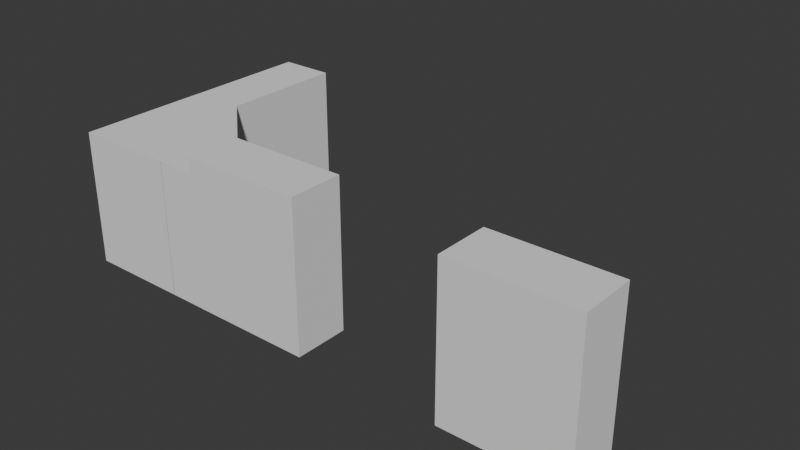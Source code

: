 # Source: Kitchen_Upper_Cupboard.blend  (saved by Blender 5.0.118; exported with 4.5.12 LTS)
import bpy
from mathutils import Matrix  # noqa: F401  (used for matrix-valued properties, if any)

bpy.ops.wm.read_factory_settings(use_empty=True)
scene = bpy.context.scene
scene.name = 'Scene'

# ---- collections
col_upper_cupboards = bpy.data.collections.new('Upper_Cupboards'); scene.collection.children.link(col_upper_cupboards)

# ---- world
world_world = bpy.data.worlds.new('World'); scene.world = world_world
world_world.use_nodes = True; world_world.node_tree.nodes.clear()
_N = world_world.node_tree.nodes; _L = world_world.node_tree.links
n0 = _N.new('ShaderNodeOutputWorld'); n0.name = 'World Output'; n0.location = (200, 100)
n1 = _N.new('ShaderNodeBackground'); n1.name = 'Background'; n1.location = (-200, 100)
n1.inputs[0].default_value = (0.05088, 0.05088, 0.05088, 1.0)
_L.new(n1.outputs[0], n0.inputs[0])
n0.is_active_output = True
world_world.color = (0.05088, 0.05088, 0.05088)
world_world.sun_shadow_jitter_overblur = 0.0

# ---- meshes
me_cube_103 = bpy.data.meshes.new('Cube.103')
me_cube_103.from_pydata([(-0.7684, -0.2, -0.597), (-0.7684, -0.2, 0.6099), (-0.849, 0.2118, -0.6776), (-0.849, 0.2118, 0.6905), (0.7684, -0.2, -0.597), (0.7684, -0.2, 0.6099), (0.849, 0.2118, -0.6776), (0.849, 0.2118, 0.6905), (-0.849, -0.2, -0.6776), (-0.849, -0.2, 0.6905), (0.849, -0.2, 0.6905), (0.849, -0.2, -0.6776), (-0.7684, 0.1922, -0.597), (-0.7684, 0.1922, 0.6099), (0.7684, 0.1922, 0.6099), (0.7684, 0.1922, -0.597), (-0.849, -0.2, -0.3682), (-0.849, -0.2, 0.0003123), (-0.849, -0.2, 0.3609), (-0.849, 0.2118, 0.3609), (-0.849, 0.2118, 0.0003123), (-0.849, 0.2118, -0.3682), (0.849, 0.2118, 0.3609), (0.849, 0.2118, 0.0003123), (0.849, 0.2118, -0.3682), (0.849, -0.2, 0.3609), (0.849, -0.2, 0.0003123), (0.849, -0.2, -0.3682), (-0.7684, -0.1994, -0.3682), (-0.7684, -0.1994, -0.3254), (-0.7684, -0.1994, -0.02106), (-0.7684, -0.1994, 0.02171), (-0.7684, -0.1994, 0.3151), (-0.7684, -0.1994, 0.3609), (0.7684, -0.1994, 0.3151), (0.7684, -0.1994, 0.02171), (0.7684, -0.1994, -0.02106), (0.7684, -0.1994, -0.3682), (-0.7684, 0.1922, -0.371), (-0.7684, 0.1922, -0.3254), (-0.7684, 0.1922, -0.02106), (-0.7684, 0.1922, 0.02171), (-0.7684, 0.1922, 0.3151), (-0.7684, 0.1922, 0.3597), (0.7684, 0.1922, 0.3597), (0.7684, 0.1922, 0.3151), (0.7684, 0.1922, 0.02171), (0.7684, 0.1922, -0.02106), (0.7684, 0.1922, -0.3254), (0.7684, 0.1922, -0.371), (0.7684, -0.1994, 0.3609), (0.7684, -0.1994, -0.3254)], [], [(18, 9, 3, 19), (19, 3, 7, 22), (22, 7, 10, 25), (2, 6, 11, 8), (7, 3, 9, 10), (5, 1, 13, 14), (33, 1, 9, 18), (37, 4, 11, 27), (4, 0, 8, 11), (1, 5, 10, 9), (44, 14, 13, 43), (50, 5, 14, 44), (0, 4, 15, 12), (28, 0, 12, 38), (1, 33, 43, 13), (33, 32, 42, 43), (32, 31, 41, 42), (31, 30, 40, 41), (30, 29, 39, 40), (29, 28, 38, 39), (4, 37, 49, 15), (37, 51, 48, 49), (51, 36, 47, 48), (36, 35, 46, 47), (35, 34, 45, 46), (34, 50, 44, 45), (15, 49, 38, 12), (48, 47, 40, 39), (46, 45, 42, 41), (42, 45, 34, 32), (5, 50, 25, 10), (50, 34, 25), (34, 35, 26, 25), (35, 36, 26), (36, 51, 27, 26), (51, 37, 27), (0, 28, 16, 8), (28, 29, 16), (29, 30, 17, 16), (30, 31, 17), (31, 32, 18, 17), (32, 33, 18), (6, 24, 27, 11), (24, 23, 26, 27), (23, 22, 25, 26), (2, 21, 24, 6), (21, 20, 23, 24), (20, 19, 22, 23), (8, 16, 21, 2), (16, 17, 20, 21), (17, 18, 19, 20), (37, 51, 29, 28), (36, 35, 31, 30), (34, 50, 33, 32), (48, 39, 29, 51), (44, 43, 33, 50), (40, 47, 36, 30), (46, 41, 31, 35), (38, 49, 37, 28)])
_uv = me_cube_103.uv_layers.new(name='UVMap')
_uv.uv.foreach_set('vector', [0.5893, 0.0, 0.625, 0.0, 0.625, 0.25, 0.5893, 0.25, 0.5893, 0.25, 0.625, 0.25, 0.625, 0.5, 0.5893, 0.5, 0.5893, 0.5, 0.625, 0.5, 0.625, 0.75, 0.5893, 0.75, 0.125, 0.5, 0.375, 0.5, 0.375, 0.75, 0.125, 0.75, 0.625, 0.5, 0.875, 0.5, 0.875, 0.75, 0.625, 0.75, 0.6196, 0.7425, 0.8362, 0.7133, 0.8362, 0.7133, 0.6196, 0.7425, 0.7741, 0.6217, 0.8362, 0.7133, 0.875, 0.75, 0.8035, 0.6428, 0.4247, 0.7248, 0.3922, 0.7219, 0.375, 0.75, 0.4107, 0.75, 0.3922, 0.7219, 0.402, 0.07231, 0.375, 0.0, 0.375, 0.75, 0.8362, 0.7133, 0.6196, 0.7425, 0.625, 0.75, 0.875, 0.75, 0.5871, 0.7395, 0.6196, 0.7425, 0.8362, 0.7133, 0.7741, 0.6217, 0.5871, 0.7395, 0.6196, 0.7425, 0.6196, 0.7425, 0.5871, 0.7395, 0.402, 0.07231, 0.3922, 0.7219, 0.3922, 0.7219, 0.402, 0.07231, 0.464, 0.1638, 0.402, 0.07231, 0.402, 0.07231, 0.464, 0.1638, 0.8362, 0.7133, 0.7741, 0.6217, 0.7741, 0.6217, 0.8362, 0.7133, 0.7741, 0.6217, 0.7121, 0.5301, 0.7121, 0.5301, 0.7741, 0.6217, 0.7121, 0.5301, 0.65, 0.4385, 0.65, 0.4385, 0.7121, 0.5301, 0.65, 0.4385, 0.588, 0.347, 0.588, 0.347, 0.65, 0.4385, 0.588, 0.347, 0.526, 0.2554, 0.526, 0.2554, 0.588, 0.347, 0.526, 0.2554, 0.464, 0.1638, 0.464, 0.1638, 0.526, 0.2554, 0.3922, 0.7219, 0.4247, 0.7248, 0.4247, 0.7248, 0.3922, 0.7219, 0.4247, 0.7248, 0.4572, 0.7278, 0.4572, 0.7278, 0.4247, 0.7248, 0.4572, 0.7278, 0.4897, 0.7307, 0.4897, 0.7307, 0.4572, 0.7278, 0.4897, 0.7307, 0.5222, 0.7337, 0.5222, 0.7337, 0.4897, 0.7307, 0.5222, 0.7337, 0.5546, 0.7366, 0.5546, 0.7366, 0.5222, 0.7337, 0.5546, 0.7366, 0.5871, 0.7395, 0.5871, 0.7395, 0.5546, 0.7366, 0.3922, 0.7219, 0.4247, 0.7248, 0.464, 0.1638, 0.402, 0.07231, 0.4572, 0.7278, 0.4897, 0.7307, 0.588, 0.347, 0.526, 0.2554, 0.5222, 0.7337, 0.5546, 0.7366, 0.7121, 0.5301, 0.65, 0.4385, 0.7121, 0.5301, 0.5546, 0.7366, 0.5546, 0.7366, 0.7121, 0.5301, 0.6196, 0.7425, 0.5871, 0.7395, 0.5893, 0.75, 0.625, 0.75, 0.5871, 0.7395, 0.5546, 0.7366, 0.5893, 0.75, 0.5546, 0.7366, 0.5222, 0.7337, 0.5178, 0.75, 0.5535, 0.75, 0.5222, 0.7337, 0.4897, 0.7307, 0.5178, 0.75, 0.4897, 0.7307, 0.4572, 0.7278, 0.4464, 0.75, 0.4821, 0.75, 0.4572, 0.7278, 0.4247, 0.7248, 0.4464, 0.75, 0.402, 0.07231, 0.464, 0.1638, 0.4464, 0.1071, 0.375, 0.0, 0.464, 0.1638, 0.526, 0.2554, 0.4464, 0.1071, 0.526, 0.2554, 0.588, 0.347, 0.5892, 0.3214, 0.5178, 0.2142, 0.588, 0.347, 0.65, 0.4385, 0.5892, 0.3214, 0.65, 0.4385, 0.7121, 0.5301, 0.7321, 0.5356, 0.6607, 0.4285, 0.7121, 0.5301, 0.7741, 0.6217, 0.7321, 0.5356, 0.375, 0.5, 0.4107, 0.5, 0.4107, 0.75, 0.375, 0.75, 0.4464, 0.5, 0.4821, 0.5, 0.4821, 0.75, 0.4464, 0.75, 0.5178, 0.5, 0.5535, 0.5, 0.5535, 0.75, 0.5178, 0.75, 0.375, 0.25, 0.4107, 0.25, 0.4107, 0.5, 0.375, 0.5, 0.4464, 0.25, 0.4821, 0.25, 0.4821, 0.5, 0.4464, 0.5, 0.5178, 0.25, 0.5535, 0.25, 0.5535, 0.5, 0.5178, 0.5, 0.375, 0.0, 0.4107, 0.0, 0.4107, 0.25, 0.375, 0.25, 0.4464, 0.0, 0.4821, 0.0, 0.4821, 0.25, 0.4464, 0.25, 0.5178, 0.0, 0.5535, 0.0, 0.5535, 0.25, 0.5178, 0.25, 0.4247, 0.7248, 0.4572, 0.7278, 0.526, 0.2554, 0.464, 0.1638, 0.4897, 0.7307, 0.5222, 0.7337, 0.65, 0.4385, 0.588, 0.347, 0.5546, 0.7366, 0.5871, 0.7395, 0.7741, 0.6217, 0.7121, 0.5301, 0.4572, 0.7278, 0.526, 0.2554, 0.526, 0.2554, 0.4572, 0.7278, 0.5871, 0.7395, 0.7741, 0.6217, 0.7741, 0.6217, 0.5871, 0.7395, 0.588, 0.347, 0.4897, 0.7307, 0.4897, 0.7307, 0.588, 0.347, 0.5222, 0.7337, 0.65, 0.4385, 0.65, 0.4385, 0.5222, 0.7337, 0.464, 0.1638, 0.4247, 0.7248, 0.4247, 0.7248, 0.464, 0.1638])
me_cube_103.update()
me_cube_100 = bpy.data.meshes.new('Cube.100')
me_cube_100.from_pydata([(-2.344, 0.123, -0.48), (-2.344, 0.123, 0.8882), (-2.344, 0.5346, -0.48), (-2.344, 0.5346, 0.8882), (-0.5881, 0.123, -0.48), (-0.5881, 0.123, 0.8882), (-0.5881, 0.5346, -0.48), (-0.5881, 0.5346, 0.8882)], [], [(0, 1, 3, 2), (2, 3, 7, 6), (6, 7, 5, 4), (2, 6, 4, 0), (7, 3, 1, 5), (4, 5, 1, 0)])
_uv = me_cube_100.uv_layers.new(name='UVMap')
_uv.uv.foreach_set('vector', [0.375, 0.0, 0.625, 0.0, 0.625, 0.25, 0.375, 0.25, 0.375, 0.25, 0.625, 0.25, 0.625, 0.5, 0.375, 0.5, 0.375, 0.5, 0.625, 0.5, 0.625, 0.75, 0.375, 0.75, 0.125, 0.5, 0.375, 0.5, 0.375, 0.75, 0.125, 0.75, 0.625, 0.5, 0.875, 0.5, 0.875, 0.75, 0.625, 0.75, 0.375, 0.75, 0.625, 0.75, 0.875, 0.75, 0.375, 0.0])
me_cube_100.update()
me_cube_101 = bpy.data.meshes.new('Cube.101')
me_cube_101.from_pydata([(-0.894, -0.5501, -0.6841), (-0.894, -0.5501, 0.6841), (-0.894, 0.5039, -0.6841), (-0.894, 0.5039, 0.6841), (0.9588, 0.09232, -0.6841), (0.9588, 0.09232, 0.6841), (0.9588, 0.5039, -0.6841), (0.9588, 0.5039, 0.6841), (-0.1297, -0.5501, 0.6841), (-0.1297, -0.5501, -0.6841)], [], [(0, 1, 3, 2), (2, 3, 7, 6), (6, 7, 5, 4), (2, 4, 9), (7, 3, 5), (4, 5, 8, 9), (9, 8, 1, 0), (9, 0, 2), (8, 3, 1), (5, 3, 8), (4, 2, 6)])
_uv = me_cube_101.uv_layers.new(name='UVMap')
_uv.uv.foreach_set('vector', [0.375, 0.0, 0.625, 0.0, 0.625, 0.25, 0.375, 0.25, 0.375, 0.25, 0.625, 0.25, 0.625, 0.5, 0.375, 0.5, 0.375, 0.5, 0.625, 0.5, 0.625, 0.75, 0.375, 0.75, 0.125, 0.5, 0.375, 0.75, 0.2269, 0.75, 0.625, 0.5, 0.875, 0.5, 0.625, 0.75, 0.375, 0.75, 0.625, 0.75, 0.7731, 0.75, 0.375, 0.3058, 0.375, 0.3058, 0.7731, 0.75, 0.875, 0.75, 0.375, 0.0, 0.2269, 0.75, 0.125, 0.75, 0.125, 0.5, 0.7731, 0.75, 0.875, 0.5, 0.875, 0.75, 0.625, 0.75, 0.875, 0.5, 0.7731, 0.75, 0.375, 0.75, 0.125, 0.5, 0.375, 0.5])
me_cube_101.update()
me_cube_001 = bpy.data.meshes.new('Cube.001')
me_cube_001.from_pydata([(0.7684, -0.2, -0.597), (0.7684, -0.2, 0.6099), (0.849, 0.2118, -0.6776), (0.849, 0.2118, 0.6905), (-0.7684, -0.2, -0.597), (-0.7684, -0.2, 0.6099), (-0.849, 0.2118, -0.6776), (-0.849, 0.2118, 0.6905), (0.849, -0.2, -0.6776), (0.849, -0.2, 0.6905), (-0.849, -0.2, 0.6905), (-0.849, -0.2, -0.6776), (0.7684, 0.1922, -0.597), (0.7684, 0.1922, 0.6099), (-0.7684, 0.1922, 0.6099), (-0.7684, 0.1922, -0.597), (0.849, -0.2, -0.3682), (0.849, -0.2, 0.0003123), (0.849, -0.2, 0.3609), (0.849, 0.2118, 0.3609), (0.849, 0.2118, 0.0003123), (0.849, 0.2118, -0.3682), (-0.849, 0.2118, 0.3609), (-0.849, 0.2118, 0.0003123), (-0.849, 0.2118, -0.3682), (-0.849, -0.2, 0.3609), (-0.849, -0.2, 0.0003123), (-0.849, -0.2, -0.3682), (0.7684, -0.1994, -0.3682), (0.7684, -0.1994, -0.3254), (0.7684, -0.1994, -0.02106), (0.7684, -0.1994, 0.02171), (0.7684, -0.1994, 0.3151), (0.7684, -0.1994, 0.3609), (-0.7684, -0.1994, 0.3151), (-0.7684, -0.1994, 0.02171), (-0.7684, -0.1994, -0.02106), (-0.7684, -0.1994, -0.3682), (0.7684, 0.1922, -0.371), (0.7684, 0.1922, -0.3254), (0.7684, 0.1922, -0.02106), (0.7684, 0.1922, 0.02171), (0.7684, 0.1922, 0.3151), (0.7684, 0.1922, 0.3597), (-0.7684, 0.1922, 0.3597), (-0.7684, 0.1922, 0.3151), (-0.7684, 0.1922, 0.02171), (-0.7684, 0.1922, -0.02106), (-0.7684, 0.1922, -0.3254), (-0.7684, 0.1922, -0.371), (-0.7684, -0.1994, 0.3609), (-0.7684, -0.1994, -0.3254)], [], [(18, 19, 3, 9), (19, 22, 7, 3), (22, 25, 10, 7), (2, 8, 11, 6), (7, 10, 9, 3), (5, 14, 13, 1), (33, 18, 9, 1), (37, 27, 11, 4), (4, 11, 8, 0), (1, 9, 10, 5), (44, 43, 13, 14), (50, 44, 14, 5), (0, 12, 15, 4), (28, 38, 12, 0), (1, 13, 43, 33), (33, 43, 42, 32), (32, 42, 41, 31), (31, 41, 40, 30), (30, 40, 39, 29), (29, 39, 38, 28), (4, 15, 49, 37), (37, 49, 48, 51), (51, 48, 47, 36), (36, 47, 46, 35), (35, 46, 45, 34), (34, 45, 44, 50), (15, 12, 38, 49), (48, 39, 40, 47), (46, 41, 42, 45), (42, 32, 34, 45), (5, 10, 25, 50), (50, 25, 34), (34, 25, 26, 35), (35, 26, 36), (36, 26, 27, 51), (51, 27, 37), (0, 8, 16, 28), (28, 16, 29), (29, 16, 17, 30), (30, 17, 31), (31, 17, 18, 32), (32, 18, 33), (6, 11, 27, 24), (24, 27, 26, 23), (23, 26, 25, 22), (2, 6, 24, 21), (21, 24, 23, 20), (20, 23, 22, 19), (8, 2, 21, 16), (16, 21, 20, 17), (17, 20, 19, 18), (37, 28, 29, 51), (36, 30, 31, 35), (34, 32, 33, 50), (48, 51, 29, 39), (44, 50, 33, 43), (40, 30, 36, 47), (46, 35, 31, 41), (38, 28, 37, 49)])
_uv = me_cube_001.uv_layers.new(name='UVMap')
_uv.uv.foreach_set('vector', [0.5893, 0.0, 0.5893, 0.25, 0.625, 0.25, 0.625, 0.0, 0.5893, 0.25, 0.5893, 0.5, 0.625, 0.5, 0.625, 0.25, 0.5893, 0.5, 0.5893, 0.75, 0.625, 0.75, 0.625, 0.5, 0.125, 0.5, 0.125, 0.75, 0.375, 0.75, 0.375, 0.5, 0.625, 0.5, 0.625, 0.75, 0.875, 0.75, 0.875, 0.5, 0.6196, 0.7425, 0.6196, 0.7425, 0.8362, 0.7133, 0.8362, 0.7133, 0.7741, 0.6217, 0.8035, 0.6428, 0.875, 0.75, 0.8362, 0.7133, 0.4247, 0.7248, 0.4107, 0.75, 0.375, 0.75, 0.3922, 0.7219, 0.3922, 0.7219, 0.375, 0.75, 0.375, 0.0, 0.402, 0.07231, 0.8362, 0.7133, 0.875, 0.75, 0.625, 0.75, 0.6196, 0.7425, 0.5871, 0.7395, 0.7741, 0.6217, 0.8362, 0.7133, 0.6196, 0.7425, 0.5871, 0.7395, 0.5871, 0.7395, 0.6196, 0.7425, 0.6196, 0.7425, 0.402, 0.07231, 0.402, 0.07231, 0.3922, 0.7219, 0.3922, 0.7219, 0.464, 0.1638, 0.464, 0.1638, 0.402, 0.07231, 0.402, 0.07231, 0.8362, 0.7133, 0.8362, 0.7133, 0.7741, 0.6217, 0.7741, 0.6217, 0.7741, 0.6217, 0.7741, 0.6217, 0.7121, 0.5301, 0.7121, 0.5301, 0.7121, 0.5301, 0.7121, 0.5301, 0.65, 0.4385, 0.65, 0.4385, 0.65, 0.4385, 0.65, 0.4385, 0.588, 0.347, 0.588, 0.347, 0.588, 0.347, 0.588, 0.347, 0.526, 0.2554, 0.526, 0.2554, 0.526, 0.2554, 0.526, 0.2554, 0.464, 0.1638, 0.464, 0.1638, 0.3922, 0.7219, 0.3922, 0.7219, 0.4247, 0.7248, 0.4247, 0.7248, 0.4247, 0.7248, 0.4247, 0.7248, 0.4572, 0.7278, 0.4572, 0.7278, 0.4572, 0.7278, 0.4572, 0.7278, 0.4897, 0.7307, 0.4897, 0.7307, 0.4897, 0.7307, 0.4897, 0.7307, 0.5222, 0.7337, 0.5222, 0.7337, 0.5222, 0.7337, 0.5222, 0.7337, 0.5546, 0.7366, 0.5546, 0.7366, 0.5546, 0.7366, 0.5546, 0.7366, 0.5871, 0.7395, 0.5871, 0.7395, 0.3922, 0.7219, 0.402, 0.07231, 0.464, 0.1638, 0.4247, 0.7248, 0.4572, 0.7278, 0.526, 0.2554, 0.588, 0.347, 0.4897, 0.7307, 0.5222, 0.7337, 0.65, 0.4385, 0.7121, 0.5301, 0.5546, 0.7366, 0.7121, 0.5301, 0.7121, 0.5301, 0.5546, 0.7366, 0.5546, 0.7366, 0.6196, 0.7425, 0.625, 0.75, 0.5893, 0.75, 0.5871, 0.7395, 0.5871, 0.7395, 0.5893, 0.75, 0.5546, 0.7366, 0.5546, 0.7366, 0.5535, 0.75, 0.5178, 0.75, 0.5222, 0.7337, 0.5222, 0.7337, 0.5178, 0.75, 0.4897, 0.7307, 0.4897, 0.7307, 0.4821, 0.75, 0.4464, 0.75, 0.4572, 0.7278, 0.4572, 0.7278, 0.4464, 0.75, 0.4247, 0.7248, 0.402, 0.07231, 0.375, 0.0, 0.4464, 0.1071, 0.464, 0.1638, 0.464, 0.1638, 0.4464, 0.1071, 0.526, 0.2554, 0.526, 0.2554, 0.5178, 0.2142, 0.5892, 0.3214, 0.588, 0.347, 0.588, 0.347, 0.5892, 0.3214, 0.65, 0.4385, 0.65, 0.4385, 0.6607, 0.4285, 0.7321, 0.5356, 0.7121, 0.5301, 0.7121, 0.5301, 0.7321, 0.5356, 0.7741, 0.6217, 0.375, 0.5, 0.375, 0.75, 0.4107, 0.75, 0.4107, 0.5, 0.4464, 0.5, 0.4464, 0.75, 0.4821, 0.75, 0.4821, 0.5, 0.5178, 0.5, 0.5178, 0.75, 0.5535, 0.75, 0.5535, 0.5, 0.375, 0.25, 0.375, 0.5, 0.4107, 0.5, 0.4107, 0.25, 0.4464, 0.25, 0.4464, 0.5, 0.4821, 0.5, 0.4821, 0.25, 0.5178, 0.25, 0.5178, 0.5, 0.5535, 0.5, 0.5535, 0.25, 0.375, 0.0, 0.375, 0.25, 0.4107, 0.25, 0.4107, 0.0, 0.4464, 0.0, 0.4464, 0.25, 0.4821, 0.25, 0.4821, 0.0, 0.5178, 0.0, 0.5178, 0.25, 0.5535, 0.25, 0.5535, 0.0, 0.4247, 0.7248, 0.464, 0.1638, 0.526, 0.2554, 0.4572, 0.7278, 0.4897, 0.7307, 0.588, 0.347, 0.65, 0.4385, 0.5222, 0.7337, 0.5546, 0.7366, 0.7121, 0.5301, 0.7741, 0.6217, 0.5871, 0.7395, 0.4572, 0.7278, 0.4572, 0.7278, 0.526, 0.2554, 0.526, 0.2554, 0.5871, 0.7395, 0.5871, 0.7395, 0.7741, 0.6217, 0.7741, 0.6217, 0.588, 0.347, 0.588, 0.347, 0.4897, 0.7307, 0.4897, 0.7307, 0.5222, 0.7337, 0.5222, 0.7337, 0.65, 0.4385, 0.65, 0.4385, 0.464, 0.1638, 0.464, 0.1638, 0.4247, 0.7248, 0.4247, 0.7248])
me_cube_001.update()
me_cube = bpy.data.meshes.new('Cube')
me_cube.from_pydata([(-0.9835, -0.9577, -1.0), (-0.9835, -0.9577, 1.0), (-0.9835, 1.027, -1.0), (-0.9835, 1.027, 1.0), (0.9954, -0.9577, -1.0), (0.9954, -0.9577, 1.0), (0.9463, -0.09157, 0.9317), (-0.1629, 0.9797, 0.9317), (0.9463, -0.09157, -0.9317), (-0.1629, 0.9797, -0.9317), (-0.2121, 1.027, 1.0), (0.9954, -0.139, 1.0), (0.9954, -0.139, -1.0), (-0.2121, 1.027, -1.0), (-0.8855, 0.142, 0.9317), (0.2237, -0.9293, 0.9317), (0.2237, -0.9293, -0.9317), (-0.8855, 0.142, -0.9317), (-0.9835, -0.9577, -0.3551), (-0.9835, -0.9577, -0.2739), (-0.9835, -0.9577, 0.3278), (-0.9835, -0.9577, 0.4116), (-0.9835, 1.027, 0.4116), (-0.9835, 1.027, 0.3278), (-0.9835, 1.027, -0.2739), (-0.9835, 1.027, -0.3551), (0.9954, -0.9577, 0.4116), (0.9954, -0.9577, 0.3278), (0.9954, -0.9577, -0.2739), (0.9954, -0.9577, -0.3551), (0.9954, -0.139, 0.3414), (0.9954, -0.139, -0.3064), (-0.2121, 1.027, 0.3414), (-0.2121, 1.027, -0.3064), (0.9463, -0.09157, 0.3742), (0.9463, -0.09157, 0.3087), (0.9463, -0.09157, -0.2749), (0.9463, -0.09157, -0.3379), (-0.1629, 0.9797, 0.3742), (-0.1629, 0.9797, 0.3087), (-0.1629, 0.9797, -0.2749), (-0.1629, 0.9797, -0.3379), (0.2237, -0.9293, 0.3742), (0.2237, -0.9293, 0.3087), (0.2237, -0.9293, -0.2749), (0.2237, -0.9293, -0.3379), (-0.8855, 0.142, 0.3742), (-0.8855, 0.142, 0.3087), (-0.8855, 0.142, -0.2749), (-0.8855, 0.142, -0.3379)], [], [(21, 1, 3, 22), (22, 3, 10, 32), (26, 5, 1, 21), (2, 13, 12, 4, 0), (11, 10, 3, 1, 5), (30, 11, 5, 26), (38, 7, 14, 46), (6, 7, 10, 11), (34, 6, 11, 30), (41, 9, 13, 33), (9, 8, 12, 13), (42, 46, 14, 15), (7, 6, 15, 14), (8, 9, 17, 16), (37, 8, 16, 45), (6, 34, 42, 15), (34, 35, 43, 42), (35, 36, 44, 43), (36, 37, 45, 44), (16, 17, 49, 45), (44, 48, 47, 43), (7, 38, 32, 10), (38, 39, 32), (39, 40, 33, 32), (40, 41, 33), (8, 37, 31, 12), (37, 36, 31), (36, 35, 30, 31), (35, 34, 30), (9, 41, 49, 17), (41, 40, 48, 49), (40, 39, 47, 48), (39, 38, 46, 47), (12, 31, 29, 4), (31, 28, 29), (31, 30, 27, 28), (30, 26, 27), (4, 29, 18, 0), (29, 28, 19, 18), (28, 27, 20, 19), (27, 26, 21, 20), (2, 25, 33, 13), (25, 24, 33), (24, 23, 32, 33), (23, 22, 32), (0, 18, 25, 2), (18, 19, 24, 25), (19, 20, 23, 24), (20, 21, 22, 23), (37, 41, 40, 36), (35, 39, 38, 34), (43, 47, 39, 35), (45, 49, 41, 37), (46, 42, 34, 38), (48, 44, 36, 40)])
_uv = me_cube.uv_layers.new(name='UVMap')
_uv.uv.foreach_set('vector', [0.575, 0.0, 0.625, 0.0, 0.625, 0.25, 0.575, 0.25, 0.575, 0.25, 0.625, 0.25, 0.625, 0.3478, 0.575, 0.3458, 0.575, 0.75, 0.625, 0.75, 0.625, 1.0, 0.575, 1.0, 0.125, 0.5, 0.2126, 0.5, 0.375, 0.625, 0.375, 0.75, 0.125, 0.75, 0.625, 0.625, 0.7772, 0.5, 0.875, 0.5, 0.875, 0.75, 0.625, 0.75, 0.575, 0.625, 0.625, 0.625, 0.625, 0.75, 0.575, 0.75, 0.6842, 0.4713, 0.7583, 0.5007, 0.7583, 0.5007, 0.6842, 0.4713, 0.6216, 0.6188, 0.7583, 0.5007, 0.7772, 0.5, 0.625, 0.625, 0.5742, 0.6179, 0.6216, 0.6188, 0.625, 0.625, 0.575, 0.625, 0.4618, 0.3831, 0.3877, 0.3538, 0.375, 0.3376, 0.4554, 0.3701, 0.3877, 0.3538, 0.3846, 0.6144, 0.375, 0.625, 0.375, 0.3376, 0.5742, 0.6179, 0.6842, 0.4713, 0.7583, 0.5007, 0.6216, 0.6188, 0.7583, 0.5007, 0.6216, 0.6188, 0.6216, 0.6188, 0.7583, 0.5007, 0.3846, 0.6144, 0.3877, 0.3538, 0.3877, 0.3538, 0.3846, 0.6144, 0.432, 0.6153, 0.3846, 0.6144, 0.3846, 0.6144, 0.432, 0.6153, 0.6216, 0.6188, 0.5742, 0.6179, 0.5742, 0.6179, 0.6216, 0.6188, 0.5742, 0.6179, 0.5268, 0.617, 0.5268, 0.617, 0.5742, 0.6179, 0.5268, 0.617, 0.4794, 0.6162, 0.4794, 0.6162, 0.5268, 0.617, 0.4794, 0.6162, 0.432, 0.6153, 0.432, 0.6153, 0.4794, 0.6162, 0.3846, 0.6144, 0.3877, 0.3538, 0.4618, 0.3831, 0.432, 0.6153, 0.4794, 0.6162, 0.5359, 0.4125, 0.6101, 0.4419, 0.5268, 0.617, 0.7583, 0.5007, 0.6842, 0.4713, 0.6968, 0.4675, 0.7772, 0.5, 0.6842, 0.4713, 0.6101, 0.4419, 0.6968, 0.4675, 0.6101, 0.4419, 0.5359, 0.4125, 0.5359, 0.4026, 0.6163, 0.4351, 0.5359, 0.4125, 0.4618, 0.3831, 0.5359, 0.4026, 0.3846, 0.6144, 0.432, 0.6153, 0.425, 0.625, 0.375, 0.625, 0.432, 0.6153, 0.4794, 0.6162, 0.425, 0.625, 0.4794, 0.6162, 0.5268, 0.617, 0.525, 0.625, 0.475, 0.625, 0.5268, 0.617, 0.5742, 0.6179, 0.525, 0.625, 0.3877, 0.3538, 0.4618, 0.3831, 0.4618, 0.3831, 0.3877, 0.3538, 0.4618, 0.3831, 0.5359, 0.4125, 0.5359, 0.4125, 0.4618, 0.3831, 0.5359, 0.4125, 0.6101, 0.4419, 0.6101, 0.4419, 0.5359, 0.4125, 0.6101, 0.4419, 0.6842, 0.4713, 0.6842, 0.4713, 0.6101, 0.4419, 0.375, 0.625, 0.425, 0.625, 0.425, 0.75, 0.375, 0.75, 0.475, 0.625, 0.475, 0.75, 0.425, 0.75, 0.475, 0.625, 0.525, 0.625, 0.525, 0.75, 0.475, 0.75, 0.575, 0.625, 0.575, 0.75, 0.525, 0.75, 0.375, 0.75, 0.425, 0.75, 0.425, 1.0, 0.375, 1.0, 0.425, 0.75, 0.475, 0.75, 0.475, 1.0, 0.425, 1.0, 0.475, 0.75, 0.525, 0.75, 0.525, 1.0, 0.475, 1.0, 0.525, 0.75, 0.575, 0.75, 0.575, 1.0, 0.525, 1.0, 0.375, 0.25, 0.425, 0.25, 0.425, 0.3397, 0.375, 0.3376, 0.425, 0.25, 0.475, 0.25, 0.425, 0.3397, 0.475, 0.25, 0.525, 0.25, 0.525, 0.3437, 0.475, 0.3417, 0.525, 0.25, 0.575, 0.25, 0.525, 0.3437, 0.375, 0.0, 0.425, 0.0, 0.425, 0.25, 0.375, 0.25, 0.425, 0.0, 0.475, 0.0, 0.475, 0.25, 0.425, 0.25, 0.475, 0.0, 0.525, 0.0, 0.525, 0.25, 0.475, 0.25, 0.525, 0.0, 0.575, 0.0, 0.575, 0.25, 0.525, 0.25, 0.432, 0.6153, 0.4618, 0.3831, 0.5359, 0.4125, 0.4794, 0.6162, 0.5268, 0.617, 0.6101, 0.4419, 0.6842, 0.4713, 0.5742, 0.6179, 0.5268, 0.617, 0.6101, 0.4419, 0.6101, 0.4419, 0.5268, 0.617, 0.432, 0.6153, 0.4618, 0.3831, 0.4618, 0.3831, 0.432, 0.6153, 0.6842, 0.4713, 0.5742, 0.6179, 0.5742, 0.6179, 0.6842, 0.4713, 0.5359, 0.4125, 0.4794, 0.6162, 0.4794, 0.6162, 0.5359, 0.4125])
me_cube.update()

# ---- objects
ob_left_cupboard = bpy.data.objects.new('Left_Cupboard', me_cube_103)
ob_last_cupboard = bpy.data.objects.new('Last_Cupboard', me_cube_100)
ob_ref = bpy.data.objects.new('Ref', me_cube_101)
ob_right_cupboard = bpy.data.objects.new('Right_Cupboard', me_cube_001)
ob_cube = bpy.data.objects.new('Cube', me_cube)

# ---- transforms, parenting, visibility, modifiers, constraints
ob_left_cupboard.location = (1.036, -1.073, 2.112)
ob_left_cupboard.rotation_euler = (0.0, -0.0, 3.142)
ob_left_cupboard.scale = (0.5389, 1.0, 0.8188)
ob_last_cupboard.location = (-1.942, 0.9764, 1.912)
ob_last_cupboard.rotation_euler = (0.0, -0.0, 1.571)
ob_last_cupboard.scale = (0.5389, 1.0, 0.7382)
ob_ref.location = (-1.973, -0.8033, 2.063)
ob_ref.rotation_euler = (0.0, -0.0, 1.571)
ob_ref.scale = (0.5389, 1.0, 0.7382)
ob_right_cupboard.location = (-0.9653, -1.073, 2.112)
ob_right_cupboard.rotation_euler = (0.0, -0.0, 3.142)
ob_right_cupboard.scale = (0.5389, 1.0, 0.8188)
ob_cube.location = (-1.953, -0.8033, 2.063)
ob_cube.scale = (0.5323, 0.503, 0.503)

# ---- collection membership
col_upper_cupboards.objects.link(ob_left_cupboard)
col_upper_cupboards.objects.link(ob_last_cupboard)
col_upper_cupboards.objects.link(ob_ref)
col_upper_cupboards.objects.link(ob_right_cupboard)
col_upper_cupboards.objects.link(ob_cube)

# ---- scene / render settings (as saved in the file)
scene.frame_start = 1; scene.frame_end = 250; scene.frame_set(1)
scene.render.engine = 'BLENDER_EEVEE_NEXT'
scene.render.bake_bias = 0.0
scene.render.bake_samples = 0
scene.cycles.sampling_pattern = 'TABULATED_SOBOL'
scene.eevee.use_volume_custom_range = False
bpy.context.view_layer.update()

# ---- added for rendering (the .blend has no active camera and no usable light): camera, sun
cam_auto = bpy.data.cameras.new('AutoCamera')
cam_auto.lens = 50.0
cam_auto.sensor_width = 36.0
cam_auto.clip_end = 1000.0
ob_auto_camera = bpy.data.objects.new('AutoCamera', cam_auto)
scene.collection.objects.link(ob_auto_camera)
ob_auto_camera.location = (3.72775, -5.37622, 5.49332)
ob_auto_camera.rotation_euler = (1.09748, -7.21219e-08, 0.694738)
scene.camera = ob_auto_camera
light_auto_sun = bpy.data.lights.new('AutoSun', 'SUN')
light_auto_sun.energy = 3.0
light_auto_sun.angle = 0.0523599
ob_auto_sun = bpy.data.objects.new('AutoSun', light_auto_sun)
scene.collection.objects.link(ob_auto_sun)
ob_auto_sun.rotation_euler = (0.872665, 0.174533, 0.523599)
bpy.context.view_layer.update()
